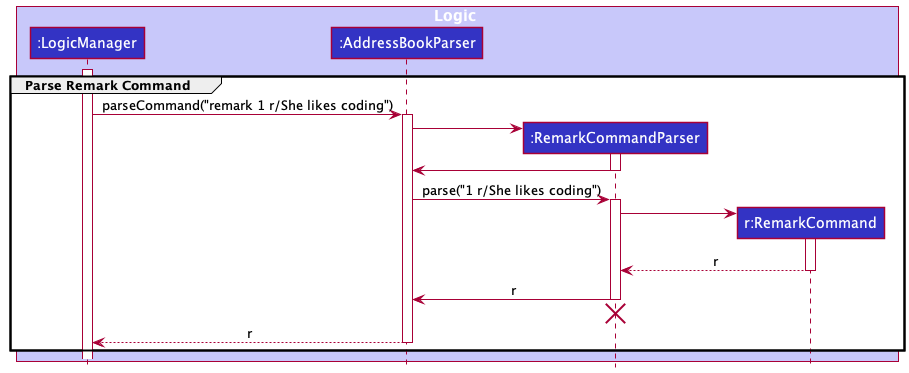

The diagram above was rendered by PlantUML. Its source (embedded in the PNG):
@startuml
!include style.puml

group Parse Remark Command
box Logic LOGIC_COLOR_T1
participant ":LogicManager" as LogicManager LOGIC_COLOR
participant ":AddressBookParser" as AddressBookParser LOGIC_COLOR
participant ":RemarkCommandParser" as RemarkCommandParser LOGIC_COLOR
participant "r:RemarkCommand" as RemarkCommand LOGIC_COLOR
end box

activate LogicManager

LogicManager -> AddressBookParser : parseCommand("remark 1 r/She likes coding")
activate AddressBookParser

create RemarkCommandParser
AddressBookParser -> RemarkCommandParser
activate RemarkCommandParser

RemarkCommandParser -> AddressBookParser
deactivate RemarkCommandParser

AddressBookParser -> RemarkCommandParser : parse("1 r/She likes coding")
activate RemarkCommandParser

create RemarkCommand
RemarkCommandParser -> RemarkCommand
activate RemarkCommand

RemarkCommand --> RemarkCommandParser : r
deactivate RemarkCommand

RemarkCommandParser -> AddressBookParser : r
deactivate RemarkCommandParser

'Hidden arrow to position the destroy marker below the end of the activation bar.
RemarkCommandParser -[hidden]-> AddressBookParser
destroy RemarkCommandParser

AddressBookParser --> LogicManager : r
deactivate AddressBookParser
end
@enduml